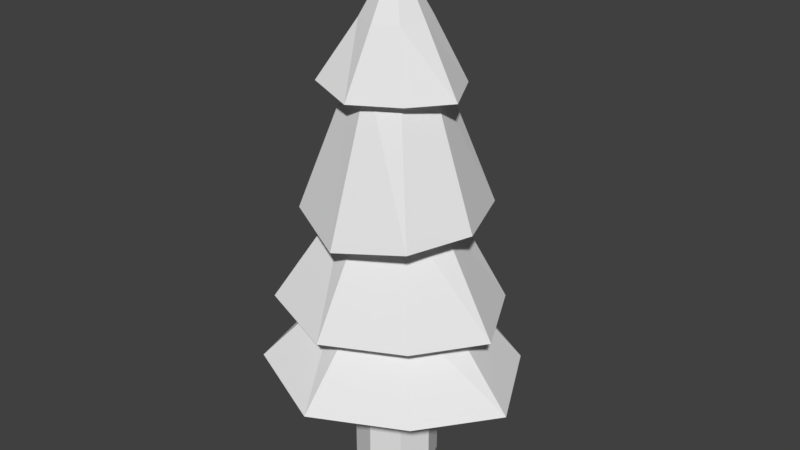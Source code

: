 # Source: Evergreen_1.blend  (saved by Blender 2.78.0; exported with 4.5.12 LTS)
import bpy
from mathutils import Matrix  # noqa: F401  (used for matrix-valued properties, if any)

bpy.ops.wm.read_factory_settings(use_empty=True)
scene = bpy.context.scene
scene.name = 'Scene'

# ---- collections
col_collection_1 = bpy.data.collections.new('Collection 1'); scene.collection.children.link(col_collection_1)

# ---- world
world_world = bpy.data.worlds.new('World'); scene.world = world_world
world_world.color = (0.05088, 0.05088, 0.05088)
world_world.use_sun_shadow = False
world_world.sun_shadow_jitter_overblur = 0.0
world_world.cycles.sampling_method = 'MANUAL'

# ---- meshes
me_cylinder = bpy.data.meshes.new('Cylinder')
me_cylinder.from_pydata([(0.04866, 3.155, 0.5404), (2.205e-08, 1.311, 2.529), (2.284, 1.872, 0.5601), (0.9273, 0.9273, 2.529), (3.309, -0.1902, 0.4336), (1.311, -6.197e-08, 2.529), (2.028, -1.972, 0.4741), (0.9273, -0.9273, 2.529), (-0.2025, -2.963, 0.3657), (-9.261e-08, -1.311, 2.529), (-2.282, -2.178, 0.722), (-0.9273, -0.9273, 2.529), (-3.273, 0.04327, 0.2676), (-1.311, 1.1e-08, 2.529), (-2.241, 2.235, 0.5102), (-0.9273, 0.9273, 2.529), (0.0365, 2.676, 2.202), (6.968e-09, 1.098, 4.865), (1.932, 1.623, 2.217), (0.7767, 0.7767, 4.865), (2.791, -0.1427, 2.122), (1.098, -4.948e-08, 4.865), (1.74, -1.698, 2.153), (0.7767, -0.7767, 4.865), (-0.1518, -2.532, 2.071), (-8.906e-08, -1.098, 4.865), (-2.024, -1.952, 2.338), (-0.7767, -0.7767, 4.865), (-2.765, 0.03246, 1.998), (-1.098, 1.163e-08, 4.865), (-1.9, 1.895, 2.18), (-0.7767, 0.7767, 4.865), (4.685e-08, 2.047, 4.89), (1.797e-09, 0.9266, 7.804), (1.565, 1.558, 4.565), (0.6552, 0.6552, 7.804), (2.217, -0.1677, 4.575), (0.9266, -3.533e-08, 7.804), (1.635, -1.636, 4.511), (0.6552, -0.6552, 7.804), (-1.384e-07, -2.179, 4.242), (-7.921e-08, -0.9266, 7.804), (-1.631, -1.423, 4.532), (-0.6552, -0.6552, 7.804), (-2.28, 0.07924, 4.478), (-0.9266, 1.622e-08, 7.804), (-1.641, 1.489, 4.655), (-0.6552, 0.6552, 7.804), (0.02433, 1.618, 7.432), (-8.278e-09, 0.7856, 8.872), (1.171, 0.9647, 7.442), (0.5555, 0.5555, 8.872), (1.695, -0.09511, 7.378), (0.7856, -2.655e-08, 8.872), (1.043, -1.015, 7.399), (0.5555, -0.5555, 8.872), (-0.1012, -1.522, 7.344), (-7.696e-08, -0.7856, 8.872), (-1.232, -1.184, 7.522), (-0.5555, -0.5555, 8.872), (-1.677, 0.02164, 7.295), (-0.7856, 1.716e-08, 8.872), (-1.149, 1.146, 7.417), (-0.5555, 0.5555, 8.872), (-2.459e-07, 2.235e-08, 10.27), (0.0, 1.0, -2.234), (0.0, 1.0, 0.6789), (0.7071, 0.7071, -2.234), (0.7071, 0.7071, 0.6789), (1.0, -4.371e-08, -2.234), (1.0, -4.371e-08, 0.6789), (0.7071, -0.7071, -2.234), (0.7071, -0.7071, 0.6789), (-8.742e-08, -1.0, -2.234), (-8.742e-08, -1.0, 0.6789), (-0.7071, -0.7071, -2.234), (-0.7071, -0.7071, 0.6789), (-1.0, 1.192e-08, -2.234), (-1.0, 1.192e-08, 0.6789), (-0.7071, 0.7071, -2.234), (-0.7071, 0.7071, 0.6789)], [], [(0, 1, 3, 2), (2, 3, 5, 4), (4, 5, 7, 6), (6, 7, 9, 8), (8, 9, 11, 10), (10, 11, 13, 12), (5, 20, 22, 7), (12, 13, 15, 14), (14, 15, 1, 0), (14, 80, 78, 12), (16, 17, 19, 18), (18, 19, 21, 20), (20, 21, 23, 22), (22, 23, 25, 24), (24, 25, 27, 26), (26, 27, 29, 28), (21, 36, 38, 23), (28, 29, 31, 30), (30, 31, 17, 16), (3, 18, 20, 5), (7, 22, 24, 9), (32, 33, 35, 34), (34, 35, 37, 36), (36, 37, 39, 38), (38, 39, 41, 40), (40, 41, 43, 42), (42, 43, 45, 44), (35, 50, 52, 37), (44, 45, 47, 46), (46, 47, 33, 32), (19, 34, 36, 21), (9, 24, 26, 11), (11, 26, 28, 13), (13, 28, 30, 15), (15, 30, 16, 1), (1, 16, 18, 3), (23, 38, 40, 25), (25, 40, 42, 27), (27, 42, 44, 29), (29, 44, 46, 31), (31, 46, 32, 17), (17, 32, 34, 19), (48, 49, 51, 50), (50, 51, 53, 52), (52, 53, 55, 54), (54, 55, 57, 56), (56, 57, 59, 58), (58, 59, 61, 60), (53, 51, 64), (60, 61, 63, 62), (62, 63, 49, 48), (37, 52, 54, 39), (39, 54, 56, 41), (41, 56, 58, 43), (43, 58, 60, 45), (45, 60, 62, 47), (47, 62, 48, 33), (33, 48, 50, 35), (59, 57, 64), (49, 63, 64), (51, 49, 64), (55, 53, 64), (61, 59, 64), (57, 55, 64), (63, 61, 64), (65, 66, 68, 67), (2, 68, 66, 0), (67, 68, 70, 69), (4, 70, 68, 2), (69, 70, 72, 71), (6, 72, 70, 4), (71, 72, 74, 73), (8, 74, 72, 6), (73, 74, 76, 75), (10, 76, 74, 8), (75, 76, 78, 77), (0, 66, 80, 14), (12, 78, 76, 10), (77, 78, 80, 79), (79, 80, 66, 65), (65, 67, 69, 71, 73, 75, 77, 79)])
_uv = me_cylinder.uv_layers.new(name='UVMap')
_uv.uv.foreach_set('vector', [0.2295, 0.7998, 0.2285, 0.6621, 0.2783, 0.6494, 0.3525, 0.7568, 0.3525, 0.7568, 0.2783, 0.6494, 0.3154, 0.6152, 0.4453, 0.6846, 0.4453, 0.6846, 0.3154, 0.6152, 0.3301, 0.5654, 0.459, 0.5742, 0.459, 0.5742, 0.3301, 0.5654, 0.3203, 0.5156, 0.4434, 0.4512, 0.02246, 0.4512, 0.1465, 0.5137, 0.1318, 0.5625, 0.0, 0.5635, 0.0, 0.5635, 0.1318, 0.5625, 0.1445, 0.6113, 0.0127, 0.6885, 0.6738, 0.8438, 0.752, 0.8369, 0.7158, 0.9248, 0.6641, 0.8945, 0.0127, 0.6885, 0.1445, 0.6113, 0.1797, 0.6484, 0.1084, 0.7676, 0.1084, 0.7676, 0.1797, 0.6484, 0.2285, 0.6621, 0.2295, 0.7998, 0.5781, 0.09277, 0.6816, 0.1289, 0.6846, 0.168, 0.5781, 0.2168, 0.7314, 0.7168, 0.7285, 0.5596, 0.7705, 0.5508, 0.8379, 0.6885, 0.8379, 0.6885, 0.7705, 0.5508, 0.8057, 0.5283, 0.9248, 0.6406, 0.9248, 0.6406, 0.8057, 0.5283, 0.8301, 0.4922, 0.9697, 0.5557, 0.9697, 0.5557, 0.8301, 0.4922, 0.8398, 0.4512, 1.0, 0.4551, 0.46, 0.4561, 0.6191, 0.4512, 0.626, 0.4932, 0.4834, 0.5537, 0.4834, 0.5537, 0.626, 0.4932, 0.6504, 0.5283, 0.5342, 0.6504, 0.3643, 0.3223, 0.4238, 0.3174, 0.4131, 0.3975, 0.3584, 0.3643, 0.5342, 0.6504, 0.6504, 0.5283, 0.6865, 0.5518, 0.627, 0.6992, 0.627, 0.6992, 0.6865, 0.5518, 0.7285, 0.5596, 0.7314, 0.7168, 0.6465, 0.8008, 0.6924, 0.7559, 0.752, 0.8369, 0.6738, 0.8438, 0.6641, 0.8945, 0.7158, 0.9248, 0.6338, 0.9902, 0.623, 0.9248, 0.2881, 0.2324, 0.2881, 0.07422, 0.3232, 0.06836, 0.373, 0.2393, 0.373, 0.2393, 0.3232, 0.06836, 0.3564, 0.05371, 0.458, 0.1992, 0.458, 0.1992, 0.3564, 0.05371, 0.3838, 0.03027, 0.5205, 0.1494, 0.5205, 0.1494, 0.3838, 0.03027, 0.4033, 0.0, 0.5771, 0.08105, 0.0, 0.08496, 0.1729, 0.0, 0.1924, 0.03027, 0.06348, 0.1523, 0.06348, 0.1523, 0.1924, 0.03027, 0.2197, 0.05371, 0.124, 0.209, 0.8711, 0.7568, 0.8896, 0.7266, 0.9395, 0.7607, 0.8984, 0.7793, 0.124, 0.209, 0.2197, 0.05371, 0.252, 0.06934, 0.1992, 0.2334, 0.1992, 0.2334, 0.252, 0.06934, 0.2881, 0.07422, 0.2881, 0.2324, 0.3398, 0.2871, 0.373, 0.2393, 0.4238, 0.3174, 0.3643, 0.3223, 0.6094, 0.9238, 0.6055, 0.9902, 0.5088, 0.9648, 0.5615, 0.9082, 0.5615, 0.9082, 0.5088, 0.9648, 0.46, 0.8672, 0.5381, 0.8623, 0.5381, 0.8623, 0.46, 0.8672, 0.4971, 0.7695, 0.5527, 0.8135, 0.5527, 0.8135, 0.4971, 0.7695, 0.5898, 0.7178, 0.5977, 0.7891, 0.5977, 0.7891, 0.5898, 0.7178, 0.6924, 0.7559, 0.6465, 0.8008, 0.3584, 0.3643, 0.4131, 0.3975, 0.3428, 0.4502, 0.3242, 0.3906, 0.2363, 0.3867, 0.21, 0.4453, 0.1514, 0.374, 0.2061, 0.3574, 0.2061, 0.3574, 0.1514, 0.374, 0.1445, 0.291, 0.2031, 0.3145, 0.2031, 0.3145, 0.1445, 0.291, 0.1992, 0.2334, 0.2314, 0.2822, 0.2314, 0.2822, 0.1992, 0.2334, 0.2881, 0.2324, 0.2734, 0.2783, 0.2979, 0.2793, 0.2881, 0.2324, 0.373, 0.2393, 0.3398, 0.2871, 0.1611, 0.9668, 0.1631, 0.8818, 0.1934, 0.8779, 0.2256, 0.9521, 0.2256, 0.9521, 0.1934, 0.8779, 0.2197, 0.8633, 0.2803, 0.9277, 0.2803, 0.9277, 0.2197, 0.8633, 0.2393, 0.8389, 0.3105, 0.8789, 0.3105, 0.8789, 0.2393, 0.8389, 0.249, 0.8105, 0.334, 0.8203, 0.0, 0.8037, 0.08594, 0.8008, 0.0918, 0.8311, 0.01367, 0.8623, 0.01367, 0.8623, 0.0918, 0.8311, 0.1084, 0.8564, 0.04297, 0.9219, 0.2197, 0.8633, 0.1934, 0.8779, 0.168, 0.8008, 0.04297, 0.9219, 0.1084, 0.8564, 0.1338, 0.875, 0.09766, 0.9521, 0.09766, 0.9521, 0.1338, 0.875, 0.1631, 0.8818, 0.1611, 0.9668, 0.8984, 0.7793, 0.9395, 0.7607, 0.9395, 0.8174, 0.9053, 0.8145, 0.9053, 0.8145, 0.9395, 0.8174, 0.916, 0.877, 0.8906, 0.8477, 0.8477, 0.8584, 0.8408, 0.8965, 0.7842, 0.875, 0.8145, 0.8457, 0.8145, 0.8457, 0.7842, 0.875, 0.7529, 0.8174, 0.7988, 0.8135, 0.7988, 0.8135, 0.7529, 0.8174, 0.7725, 0.7568, 0.8066, 0.7783, 0.8066, 0.7783, 0.7725, 0.7568, 0.8232, 0.7178, 0.835, 0.7559, 0.835, 0.7559, 0.8232, 0.7178, 0.8896, 0.7266, 0.8711, 0.7568, 0.0918, 0.8311, 0.08594, 0.8008, 0.168, 0.8008, 0.1631, 0.8818, 0.1338, 0.875, 0.168, 0.8008, 0.1934, 0.8779, 0.1631, 0.8818, 0.168, 0.8008, 0.2393, 0.8389, 0.2197, 0.8633, 0.168, 0.8008, 0.1084, 0.8564, 0.0918, 0.8311, 0.168, 0.8008, 0.249, 0.8105, 0.2393, 0.8389, 0.168, 0.8008, 0.1338, 0.875, 0.1084, 0.8564, 0.168, 0.8008, 0.7334, 0.2969, 0.7334, 0.4443, 0.6943, 0.4443, 0.6943, 0.2969, 0.792, 0.008789, 0.7471, 0.09766, 0.708, 0.09961, 0.6621, 0.0, 0.6943, 0.2969, 0.6943, 0.4443, 0.6553, 0.4443, 0.6553, 0.2969, 0.8857, 0.08008, 0.7754, 0.123, 0.7471, 0.09766, 0.792, 0.008789, 0.6553, 0.2969, 0.6553, 0.4443, 0.6162, 0.4443, 0.6162, 0.2969, 0.8682, 0.1895, 0.7783, 0.1621, 0.7754, 0.123, 0.8857, 0.08008, 0.6162, 0.2969, 0.6162, 0.4443, 0.5781, 0.4443, 0.5781, 0.2969, 0.79, 0.2861, 0.7529, 0.1914, 0.7783, 0.1621, 0.8682, 0.1895, 0.8887, 0.2969, 0.8887, 0.4443, 0.8496, 0.4443, 0.8496, 0.2969, 0.6758, 0.2959, 0.7139, 0.1934, 0.752, 0.1904, 0.7891, 0.2842, 0.8496, 0.2969, 0.8496, 0.4443, 0.8105, 0.4443, 0.8105, 0.2969, 0.6621, 0.0, 0.708, 0.09961, 0.6816, 0.1289, 0.5781, 0.09277, 0.5781, 0.2168, 0.6846, 0.168, 0.7139, 0.1934, 0.6758, 0.2959, 0.8105, 0.2969, 0.8105, 0.4443, 0.7725, 0.4443, 0.7725, 0.2969, 0.7725, 0.2969, 0.7725, 0.4443, 0.7334, 0.4443, 0.7334, 0.2969, 0.4014, 0.8008, 0.4287, 0.8281, 0.4287, 0.8672, 0.4014, 0.8945, 0.3623, 0.8945, 0.335, 0.8672, 0.335, 0.8281, 0.3623, 0.8008])
me_cylinder.use_remesh_preserve_volume = False
me_cylinder.use_remesh_preserve_attributes = False
me_cylinder.use_mirror_vertex_groups = False
me_cylinder.update()

# ---- objects
ob_tree = bpy.data.objects.new('Tree', me_cylinder)

# ---- transforms, parenting, visibility, modifiers, constraints
ob_tree.location = (0.0, 0.0, 1.003)
ob_tree.lineart.crease_threshold = 0.0

# ---- collection membership
col_collection_1.objects.link(ob_tree)

# ---- scene / render settings (as saved in the file)
scene.frame_start = 1; scene.frame_end = 250; scene.frame_set(1)
scene.render.engine = 'BLENDER_EEVEE_NEXT'
scene.render.resolution_percentage = 50
scene.render.dither_intensity = 0.0
scene.render.bake_margin = 2
scene.cycles.use_denoising = False
scene.cycles.samples = 128
scene.cycles.sampling_pattern = 'TABULATED_SOBOL'
scene.cycles.light_sampling_threshold = 0.0
scene.cycles.use_adaptive_sampling = False
scene.cycles.use_light_tree = False
scene.cycles.blur_glossy = 0.0
scene.cycles.sample_clamp_indirect = 0.0
scene.view_settings.view_transform = 'Standard'
bpy.context.view_layer.update()

# ---- added for rendering (the .blend has no active camera and no usable light): camera, sun
cam_auto = bpy.data.cameras.new('AutoCamera')
cam_auto.lens = 50.0
cam_auto.sensor_width = 36.0
cam_auto.clip_end = 1000.0
ob_auto_camera = bpy.data.objects.new('AutoCamera', cam_auto)
scene.collection.objects.link(ob_auto_camera)
ob_auto_camera.location = (14.265, -17.0005, 16.4181)
ob_auto_camera.rotation_euler = (1.09748, -7.21219e-08, 0.694738)
scene.camera = ob_auto_camera
light_auto_sun = bpy.data.lights.new('AutoSun', 'SUN')
light_auto_sun.energy = 3.0
light_auto_sun.angle = 0.0523599
ob_auto_sun = bpy.data.objects.new('AutoSun', light_auto_sun)
scene.collection.objects.link(ob_auto_sun)
ob_auto_sun.rotation_euler = (0.872665, 0.174533, 0.523599)
bpy.context.view_layer.update()
